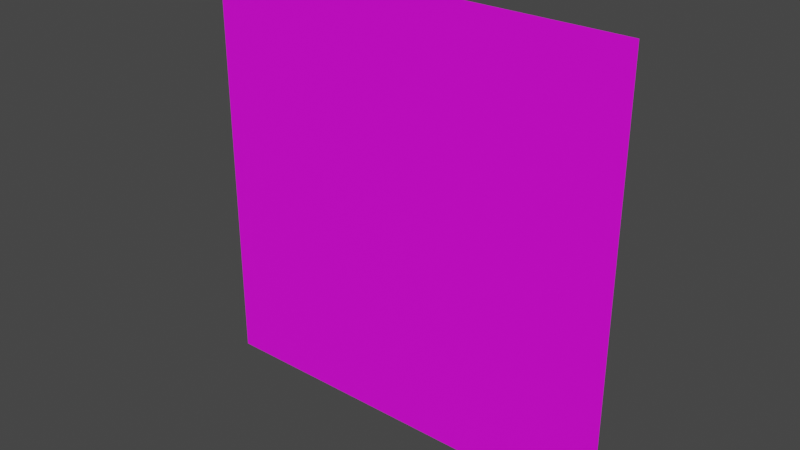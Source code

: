 # Source: unitxy.blend  (saved by Blender 4.4.30; exported with 4.5.12 LTS)
import bpy
from mathutils import Matrix  # noqa: F401  (used for matrix-valued properties, if any)

bpy.ops.wm.read_factory_settings(use_empty=True)
scene = bpy.context.scene
scene.name = 'Scene'

# ---- collections
col_collection = bpy.data.collections.new('Collection'); scene.collection.children.link(col_collection)

# ---- images (referenced by path relative to the original .blend; pixels are not part of the script)
import os
ASSET_DIR = os.environ.get("B2B_ASSET_DIR", "")  # directory of the original .blend (textures are referenced by path, not embedded)
HERE = os.path.dirname(os.path.abspath(__file__))  # packed textures are extracted next to this script under _unpacked/

def load_image(name, relpath, width, height, colorspace="sRGB"):
    """Load a texture the original file referenced (path relative to the .blend, or extracted next to this script)."""
    p = next((c for c in (os.path.join(HERE, relpath), os.path.join(ASSET_DIR, relpath)) if relpath and os.path.exists(c)), "")
    if p:
        img = bpy.data.images.load(p, check_existing=True)
        img.name = name
    else:  # same state as the original file: an image datablock whose file is absent (Cycles renders it pink)
        img = bpy.data.images.new(name, width, height)
        img.source = "FILE"
        img.filepath = "//" + (relpath or name)
    img.colorspace_settings.name = colorspace
    return img
img_grid_png = load_image('grid.png', 'grid.png', 1024, 1024, 'sRGB')

# ---- materials (node trees are filled in below, after node groups)
mat_material_001 = bpy.data.materials.new('Material.001')
mat_material_001.use_transparent_shadow = False
mat_material_001.roughness = 0.5

# ---- material node trees
mat_material_001.use_nodes = True; mat_material_001.node_tree.nodes.clear()
_N = mat_material_001.node_tree.nodes; _L = mat_material_001.node_tree.links
n0 = _N.new('ShaderNodeBsdfPrincipled'); n0.name = 'Principled BSDF'; n0.location = (10, 300)
n0.distribution = 'GGX'
n0.subsurface_method = 'BURLEY'
n0.inputs[3].default_value = 1.45
n0.inputs[27].default_value = (0.0, 0.0, 0.0, 1.0)
n0.inputs[28].default_value = 1.0
n1 = _N.new('ShaderNodeOutputMaterial'); n1.name = 'Material Output'; n1.location = (300, 300)
n2 = _N.new('ShaderNodeTexImage'); n2.name = 'Image Texture'; n2.location = (-300, 600)
n2.image = img_grid_png
_L.new(n0.outputs[0], n1.inputs[0])
_L.new(n2.outputs[0], n0.inputs[0])
n1.is_active_output = True

# ---- world
world_world = bpy.data.worlds.new('World'); scene.world = world_world
world_world.use_nodes = True; world_world.node_tree.nodes.clear()
_N = world_world.node_tree.nodes; _L = world_world.node_tree.links
n0 = _N.new('ShaderNodeOutputWorld'); n0.name = 'World Output'; n0.location = (300, 300)
n1 = _N.new('ShaderNodeBackground'); n1.name = 'Background'; n1.location = (10, 300)
n1.inputs[0].default_value = (0.05088, 0.05088, 0.05088, 1.0)
_L.new(n1.outputs[0], n0.inputs[0])
n0.is_active_output = True
world_world.color = (0.05088, 0.05088, 0.05088)
world_world.use_sun_shadow = False
world_world.sun_shadow_jitter_overblur = 0.0

# ---- meshes
me_plane_plane_001 = bpy.data.meshes.new('Plane_Plane.001')
me_plane_plane_001.from_pydata([(-0.5, -5.962e-09, 0.5), (0.5, -5.962e-09, 0.5), (0.5, 5.962e-09, -0.5), (-0.5, 5.962e-09, -0.5)], [], [(1, 0, 3), (1, 3, 2)])
me_plane_plane_001.polygons.foreach_set('use_smooth', [True] * 2)
_k = set([(0, 1), (0, 3), (1, 2), (2, 3)])
me_plane_plane_001.attributes.new('sharp_edge', 'BOOLEAN', 'EDGE').data.foreach_set('value', [ (min(e.vertices), max(e.vertices)) in _k for e in me_plane_plane_001.edges])
_uv = me_plane_plane_001.uv_layers.new(name='UVMap')
_uv.uv.foreach_set('vector', [1.0, 1.0, 0.0, 1.0, 0.0, 0.0, 1.0, 1.0, 0.0, 0.0, 1.0, 0.0])
me_plane_plane_001.materials.append(mat_material_001)
me_plane_plane_001.use_remesh_fix_poles = True
me_plane_plane_001.use_remesh_preserve_attributes = False
me_plane_plane_001.update()
me_plane_plane_001.normals_split_custom_set([tuple(v) for v in zip(*[iter([0.0, -1.0, -1.192e-08, 0.0, -1.0, -1.192e-08, 0.0, -1.0, -1.192e-08, 0.0, -1.0, -1.192e-08, 0.0, -1.0, -1.192e-08, 0.0, -1.0, -1.192e-08])] * 3)])

# ---- objects
ob_model = bpy.data.objects.new('model', me_plane_plane_001)

# ---- transforms, parenting, visibility, modifiers, constraints
ob_model.location = (0.0, 0.0, 0.0)

# ---- collection membership
col_collection.objects.link(ob_model)

# ---- scene / render settings (as saved in the file)
scene.frame_start = 1; scene.frame_end = 250; scene.frame_set(1)
scene.render.engine = 'BLENDER_EEVEE_NEXT'
scene.cycles.use_denoising = False
scene.cycles.samples = 128
scene.cycles.sampling_pattern = 'TABULATED_SOBOL'
scene.cycles.use_adaptive_sampling = False
scene.cycles.use_light_tree = False
scene.view_settings.view_transform = 'Filmic'
bpy.context.view_layer.update()

# ---- added for rendering (the .blend has no active camera and no usable light): camera, sun
cam_auto = bpy.data.cameras.new('AutoCamera')
cam_auto.lens = 50.0
cam_auto.sensor_width = 36.0
cam_auto.clip_end = 1000.0
ob_auto_camera = bpy.data.objects.new('AutoCamera', cam_auto)
scene.collection.objects.link(ob_auto_camera)
ob_auto_camera.location = (1.30847, -1.57016, 1.04677)
ob_auto_camera.rotation_euler = (1.09748, -7.21219e-08, 0.694738)
scene.camera = ob_auto_camera
light_auto_sun = bpy.data.lights.new('AutoSun', 'SUN')
light_auto_sun.energy = 3.0
light_auto_sun.angle = 0.0523599
ob_auto_sun = bpy.data.objects.new('AutoSun', light_auto_sun)
scene.collection.objects.link(ob_auto_sun)
ob_auto_sun.rotation_euler = (0.872665, 0.174533, 0.523599)
bpy.context.view_layer.update()
